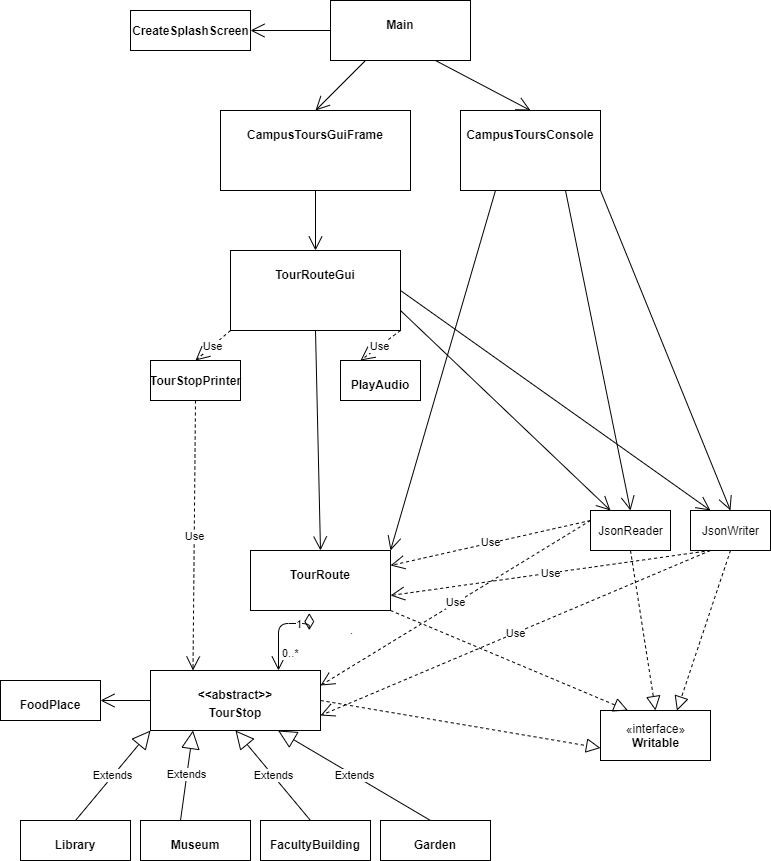

The diagram above was exported from draw.io. Its source (the exported page's mxGraphModel, read from the mxfile embedded in the PNG):
<mxGraphModel dx="2076" dy="1158" grid="1" gridSize="10" guides="1" tooltips="1" connect="1" arrows="1" fold="1" page="1" pageScale="1" pageWidth="850" pageHeight="1100" math="0" shadow="0">
  <root>
    <mxCell id="0" />
    <mxCell id="1" parent="0" />
    <mxCell id="68r3_F6jmsb6S5L0ArSv-2" value="&lt;p style=&quot;margin: 0px ; margin-top: 4px ; text-align: center&quot;&gt;&lt;br&gt;&lt;b&gt;&amp;lt;&amp;lt;abstract&amp;gt;&amp;gt;&lt;/b&gt;&lt;/p&gt;&lt;p style=&quot;margin: 0px ; margin-top: 4px ; text-align: center&quot;&gt;&lt;b&gt;TourStop&lt;/b&gt;&lt;/p&gt;" style="verticalAlign=top;align=left;overflow=fill;fontSize=12;fontFamily=Helvetica;html=1;" vertex="1" parent="1">
      <mxGeometry x="190" y="710" width="170" height="60" as="geometry" />
    </mxCell>
    <mxCell id="68r3_F6jmsb6S5L0ArSv-3" value="&lt;p style=&quot;margin: 0px ; margin-top: 4px ; text-align: center&quot;&gt;&lt;br&gt;&lt;b&gt;FoodPlace&lt;/b&gt;&lt;/p&gt;" style="verticalAlign=top;align=left;overflow=fill;fontSize=12;fontFamily=Helvetica;html=1;" vertex="1" parent="1">
      <mxGeometry x="40" y="720" width="100" height="40" as="geometry" />
    </mxCell>
    <mxCell id="68r3_F6jmsb6S5L0ArSv-4" value="&lt;p style=&quot;margin: 0px ; margin-top: 4px ; text-align: center&quot;&gt;&lt;br&gt;&lt;b&gt;Library&lt;/b&gt;&lt;/p&gt;" style="verticalAlign=top;align=left;overflow=fill;fontSize=12;fontFamily=Helvetica;html=1;" vertex="1" parent="1">
      <mxGeometry x="60" y="860" width="110" height="40" as="geometry" />
    </mxCell>
    <mxCell id="68r3_F6jmsb6S5L0ArSv-5" value="&lt;p style=&quot;margin: 0px ; margin-top: 4px ; text-align: center&quot;&gt;&lt;br&gt;&lt;b&gt;Museum&lt;/b&gt;&lt;/p&gt;" style="verticalAlign=top;align=left;overflow=fill;fontSize=12;fontFamily=Helvetica;html=1;" vertex="1" parent="1">
      <mxGeometry x="180" y="860" width="110" height="40" as="geometry" />
    </mxCell>
    <mxCell id="68r3_F6jmsb6S5L0ArSv-6" value="&lt;p style=&quot;margin: 0px ; margin-top: 4px ; text-align: center&quot;&gt;&lt;br&gt;&lt;b&gt;FacultyBuilding&lt;/b&gt;&lt;/p&gt;" style="verticalAlign=top;align=left;overflow=fill;fontSize=12;fontFamily=Helvetica;html=1;" vertex="1" parent="1">
      <mxGeometry x="300" y="860" width="110" height="40" as="geometry" />
    </mxCell>
    <mxCell id="68r3_F6jmsb6S5L0ArSv-7" value="&lt;p style=&quot;margin: 0px ; margin-top: 4px ; text-align: center&quot;&gt;&lt;br&gt;&lt;b&gt;Garden&lt;/b&gt;&lt;/p&gt;" style="verticalAlign=top;align=left;overflow=fill;fontSize=12;fontFamily=Helvetica;html=1;" vertex="1" parent="1">
      <mxGeometry x="420" y="860" width="110" height="40" as="geometry" />
    </mxCell>
    <mxCell id="68r3_F6jmsb6S5L0ArSv-8" value="&lt;p style=&quot;margin: 0px ; margin-top: 4px ; text-align: center&quot;&gt;&lt;br&gt;&lt;b&gt;TourRoute&lt;/b&gt;&lt;/p&gt;" style="verticalAlign=top;align=left;overflow=fill;fontSize=12;fontFamily=Helvetica;html=1;" vertex="1" parent="1">
      <mxGeometry x="290" y="590" width="140" height="60" as="geometry" />
    </mxCell>
    <mxCell id="68r3_F6jmsb6S5L0ArSv-9" value="Extends" style="endArrow=block;endSize=16;endFill=0;html=1;exitX=0.5;exitY=0;exitDx=0;exitDy=0;entryX=0;entryY=1;entryDx=0;entryDy=0;" edge="1" parent="1" source="68r3_F6jmsb6S5L0ArSv-4" target="68r3_F6jmsb6S5L0ArSv-2">
      <mxGeometry width="160" relative="1" as="geometry">
        <mxPoint x="60" y="820" as="sourcePoint" />
        <mxPoint x="220" y="820" as="targetPoint" />
      </mxGeometry>
    </mxCell>
    <mxCell id="68r3_F6jmsb6S5L0ArSv-10" value="Extends" style="endArrow=block;endSize=16;endFill=0;html=1;exitX=0.5;exitY=0;exitDx=0;exitDy=0;entryX=0.25;entryY=1;entryDx=0;entryDy=0;" edge="1" parent="1" target="68r3_F6jmsb6S5L0ArSv-2">
      <mxGeometry width="160" relative="1" as="geometry">
        <mxPoint x="220" y="860" as="sourcePoint" />
        <mxPoint x="325" y="770" as="targetPoint" />
      </mxGeometry>
    </mxCell>
    <mxCell id="68r3_F6jmsb6S5L0ArSv-11" value="Extends" style="endArrow=block;endSize=16;endFill=0;html=1;exitX=0.5;exitY=0;exitDx=0;exitDy=0;entryX=0.5;entryY=1;entryDx=0;entryDy=0;" edge="1" parent="1" target="68r3_F6jmsb6S5L0ArSv-2">
      <mxGeometry width="160" relative="1" as="geometry">
        <mxPoint x="350" y="860" as="sourcePoint" />
        <mxPoint x="455" y="770" as="targetPoint" />
      </mxGeometry>
    </mxCell>
    <mxCell id="68r3_F6jmsb6S5L0ArSv-12" value="Extends" style="endArrow=block;endSize=16;endFill=0;html=1;exitX=0.5;exitY=0;exitDx=0;exitDy=0;entryX=0.75;entryY=1;entryDx=0;entryDy=0;" edge="1" parent="1" target="68r3_F6jmsb6S5L0ArSv-2">
      <mxGeometry width="160" relative="1" as="geometry">
        <mxPoint x="470" y="860" as="sourcePoint" />
        <mxPoint x="575" y="770" as="targetPoint" />
      </mxGeometry>
    </mxCell>
    <mxCell id="68r3_F6jmsb6S5L0ArSv-13" value="" style="endArrow=open;endFill=1;endSize=12;html=1;entryX=1;entryY=0.5;entryDx=0;entryDy=0;exitX=0;exitY=0.5;exitDx=0;exitDy=0;" edge="1" parent="1" source="68r3_F6jmsb6S5L0ArSv-2" target="68r3_F6jmsb6S5L0ArSv-3">
      <mxGeometry width="160" relative="1" as="geometry">
        <mxPoint x="340" y="680" as="sourcePoint" />
        <mxPoint x="500" y="680" as="targetPoint" />
      </mxGeometry>
    </mxCell>
    <mxCell id="68r3_F6jmsb6S5L0ArSv-17" value="&lt;font color=&quot;#ffffff&quot;&gt;Relation&lt;/font&gt;" style="endArrow=open;html=1;endSize=12;startArrow=diamondThin;startSize=14;startFill=0;edgeStyle=orthogonalEdgeStyle;exitX=0.42;exitY=1.043;exitDx=0;exitDy=0;exitPerimeter=0;entryX=0.75;entryY=0;entryDx=0;entryDy=0;" edge="1" parent="1" source="68r3_F6jmsb6S5L0ArSv-8" target="68r3_F6jmsb6S5L0ArSv-2">
      <mxGeometry x="-0.7651" y="20" relative="1" as="geometry">
        <mxPoint x="340" y="680" as="sourcePoint" />
        <mxPoint x="300" y="709" as="targetPoint" />
        <Array as="points">
          <mxPoint x="349" y="663" />
          <mxPoint x="318" y="663" />
          <mxPoint x="318" y="710" />
        </Array>
        <mxPoint x="11" y="-3" as="offset" />
      </mxGeometry>
    </mxCell>
    <mxCell id="68r3_F6jmsb6S5L0ArSv-18" value="0..*" style="edgeLabel;resizable=0;html=1;align=left;verticalAlign=top;" connectable="0" vertex="1" parent="68r3_F6jmsb6S5L0ArSv-17">
      <mxGeometry x="-1" relative="1" as="geometry">
        <mxPoint x="-29" y="27" as="offset" />
      </mxGeometry>
    </mxCell>
    <mxCell id="68r3_F6jmsb6S5L0ArSv-19" value="1" style="edgeLabel;resizable=0;html=1;align=right;verticalAlign=top;" connectable="0" vertex="1" parent="68r3_F6jmsb6S5L0ArSv-17">
      <mxGeometry x="1" relative="1" as="geometry">
        <mxPoint x="23" y="-59" as="offset" />
      </mxGeometry>
    </mxCell>
    <mxCell id="68r3_F6jmsb6S5L0ArSv-21" value="." style="edgeLabel;html=1;align=center;verticalAlign=middle;resizable=0;points=[];" vertex="1" connectable="0" parent="68r3_F6jmsb6S5L0ArSv-17">
      <mxGeometry x="1" y="-12" relative="1" as="geometry">
        <mxPoint x="72" y="-29" as="offset" />
      </mxGeometry>
    </mxCell>
    <mxCell id="68r3_F6jmsb6S5L0ArSv-23" value="«interface»&lt;br&gt;&lt;b&gt;Writable&lt;/b&gt;" style="html=1;" vertex="1" parent="1">
      <mxGeometry x="640" y="750" width="110" height="50" as="geometry" />
    </mxCell>
    <mxCell id="68r3_F6jmsb6S5L0ArSv-25" value="" style="endArrow=block;dashed=1;endFill=0;endSize=12;html=1;exitX=0.5;exitY=1;exitDx=0;exitDy=0;entryX=0.695;entryY=0.004;entryDx=0;entryDy=0;entryPerimeter=0;" edge="1" parent="1" source="68r3_F6jmsb6S5L0ArSv-28" target="68r3_F6jmsb6S5L0ArSv-23">
      <mxGeometry width="160" relative="1" as="geometry">
        <mxPoint x="610" y="630" as="sourcePoint" />
        <mxPoint x="610" y="800" as="targetPoint" />
      </mxGeometry>
    </mxCell>
    <mxCell id="68r3_F6jmsb6S5L0ArSv-26" value="" style="endArrow=block;dashed=1;endFill=0;endSize=12;html=1;exitX=0.5;exitY=1;exitDx=0;exitDy=0;entryX=0.5;entryY=0;entryDx=0;entryDy=0;" edge="1" parent="1" source="68r3_F6jmsb6S5L0ArSv-27" target="68r3_F6jmsb6S5L0ArSv-23">
      <mxGeometry width="160" relative="1" as="geometry">
        <mxPoint x="560" y="710" as="sourcePoint" />
        <mxPoint x="690" y="720" as="targetPoint" />
      </mxGeometry>
    </mxCell>
    <mxCell id="68r3_F6jmsb6S5L0ArSv-27" value="JsonReader&lt;br&gt;" style="html=1;" vertex="1" parent="1">
      <mxGeometry x="630" y="550" width="80" height="40" as="geometry" />
    </mxCell>
    <mxCell id="68r3_F6jmsb6S5L0ArSv-28" value="JsonWriter" style="html=1;" vertex="1" parent="1">
      <mxGeometry x="730" y="550" width="80" height="40" as="geometry" />
    </mxCell>
    <mxCell id="68r3_F6jmsb6S5L0ArSv-30" value="Use" style="endArrow=open;endSize=12;dashed=1;html=1;entryX=0.25;entryY=0;entryDx=0;entryDy=0;exitX=0.5;exitY=1;exitDx=0;exitDy=0;" edge="1" parent="1" source="68r3_F6jmsb6S5L0ArSv-33" target="68r3_F6jmsb6S5L0ArSv-2">
      <mxGeometry width="160" relative="1" as="geometry">
        <mxPoint x="90" y="560" as="sourcePoint" />
        <mxPoint x="192.5" y="670" as="targetPoint" />
      </mxGeometry>
    </mxCell>
    <mxCell id="68r3_F6jmsb6S5L0ArSv-31" value="" style="endArrow=block;dashed=1;endFill=0;endSize=12;html=1;exitX=1;exitY=1;exitDx=0;exitDy=0;entryX=0.25;entryY=0;entryDx=0;entryDy=0;" edge="1" parent="1" source="68r3_F6jmsb6S5L0ArSv-8" target="68r3_F6jmsb6S5L0ArSv-23">
      <mxGeometry width="160" relative="1" as="geometry">
        <mxPoint x="570" y="680" as="sourcePoint" />
        <mxPoint x="430" y="750" as="targetPoint" />
      </mxGeometry>
    </mxCell>
    <mxCell id="68r3_F6jmsb6S5L0ArSv-32" value="" style="endArrow=block;dashed=1;endFill=0;endSize=12;html=1;exitX=1;exitY=0.5;exitDx=0;exitDy=0;entryX=0;entryY=0.75;entryDx=0;entryDy=0;" edge="1" parent="1" source="68r3_F6jmsb6S5L0ArSv-2" target="68r3_F6jmsb6S5L0ArSv-23">
      <mxGeometry width="160" relative="1" as="geometry">
        <mxPoint x="660" y="680" as="sourcePoint" />
        <mxPoint x="410" y="780" as="targetPoint" />
      </mxGeometry>
    </mxCell>
    <mxCell id="68r3_F6jmsb6S5L0ArSv-33" value="&lt;b&gt;TourStopPrinter&lt;/b&gt;" style="html=1;" vertex="1" parent="1">
      <mxGeometry x="190" y="400" width="90" height="40" as="geometry" />
    </mxCell>
    <mxCell id="68r3_F6jmsb6S5L0ArSv-38" value="&lt;p style=&quot;margin: 0px ; margin-top: 4px ; text-align: center&quot;&gt;&lt;br&gt;&lt;b&gt;PlayAudio&lt;/b&gt;&lt;/p&gt;&lt;p style=&quot;margin: 0px ; margin-top: 4px ; text-align: center&quot;&gt;&lt;b&gt;&lt;br&gt;&lt;/b&gt;&lt;/p&gt;" style="verticalAlign=top;align=left;overflow=fill;fontSize=12;fontFamily=Helvetica;html=1;" vertex="1" parent="1">
      <mxGeometry x="380" y="400" width="80" height="40" as="geometry" />
    </mxCell>
    <mxCell id="68r3_F6jmsb6S5L0ArSv-39" value="&lt;p style=&quot;margin: 0px ; margin-top: 4px ; text-align: center&quot;&gt;&lt;br&gt;&lt;b&gt;TourRouteGui&lt;/b&gt;&lt;/p&gt;&lt;p style=&quot;margin: 0px ; margin-top: 4px ; text-align: center&quot;&gt;&lt;b&gt;&lt;br&gt;&lt;/b&gt;&lt;/p&gt;" style="verticalAlign=top;align=left;overflow=fill;fontSize=12;fontFamily=Helvetica;html=1;" vertex="1" parent="1">
      <mxGeometry x="270" y="290" width="170" height="80" as="geometry" />
    </mxCell>
    <mxCell id="68r3_F6jmsb6S5L0ArSv-40" value="Use" style="endArrow=open;endSize=12;dashed=1;html=1;entryX=0.5;entryY=0;entryDx=0;entryDy=0;exitX=0;exitY=1;exitDx=0;exitDy=0;" edge="1" parent="1" source="68r3_F6jmsb6S5L0ArSv-39" target="68r3_F6jmsb6S5L0ArSv-33">
      <mxGeometry width="160" relative="1" as="geometry">
        <mxPoint x="160" y="430" as="sourcePoint" />
        <mxPoint x="320" y="430" as="targetPoint" />
      </mxGeometry>
    </mxCell>
    <mxCell id="68r3_F6jmsb6S5L0ArSv-43" value="" style="endArrow=open;endFill=1;endSize=12;html=1;exitX=0.5;exitY=1;exitDx=0;exitDy=0;entryX=0.5;entryY=0;entryDx=0;entryDy=0;" edge="1" parent="1" source="68r3_F6jmsb6S5L0ArSv-39" target="68r3_F6jmsb6S5L0ArSv-8">
      <mxGeometry width="160" relative="1" as="geometry">
        <mxPoint x="360" y="440" as="sourcePoint" />
        <mxPoint x="360" y="540" as="targetPoint" />
      </mxGeometry>
    </mxCell>
    <mxCell id="68r3_F6jmsb6S5L0ArSv-45" value="Use" style="endArrow=open;endSize=12;dashed=1;html=1;entryX=0.25;entryY=0;entryDx=0;entryDy=0;exitX=1;exitY=1;exitDx=0;exitDy=0;" edge="1" parent="1" source="68r3_F6jmsb6S5L0ArSv-39" target="68r3_F6jmsb6S5L0ArSv-38">
      <mxGeometry width="160" relative="1" as="geometry">
        <mxPoint x="620" y="440" as="sourcePoint" />
        <mxPoint x="550" y="520" as="targetPoint" />
      </mxGeometry>
    </mxCell>
    <mxCell id="68r3_F6jmsb6S5L0ArSv-46" value="&lt;p style=&quot;margin: 0px ; margin-top: 4px ; text-align: center&quot;&gt;&lt;br&gt;&lt;b&gt;CampusToursConsole&lt;/b&gt;&lt;/p&gt;" style="verticalAlign=top;align=left;overflow=fill;fontSize=12;fontFamily=Helvetica;html=1;" vertex="1" parent="1">
      <mxGeometry x="500" y="150" width="140" height="80" as="geometry" />
    </mxCell>
    <mxCell id="68r3_F6jmsb6S5L0ArSv-47" value="" style="endArrow=open;endFill=1;endSize=12;html=1;entryX=1;entryY=0;entryDx=0;entryDy=0;exitX=0.25;exitY=1;exitDx=0;exitDy=0;" edge="1" parent="1" source="68r3_F6jmsb6S5L0ArSv-46" target="68r3_F6jmsb6S5L0ArSv-8">
      <mxGeometry width="160" relative="1" as="geometry">
        <mxPoint x="600" y="440" as="sourcePoint" />
        <mxPoint x="600" y="590" as="targetPoint" />
      </mxGeometry>
    </mxCell>
    <mxCell id="68r3_F6jmsb6S5L0ArSv-48" value="&lt;p style=&quot;margin: 0px ; margin-top: 4px ; text-align: center&quot;&gt;&lt;br&gt;&lt;b&gt;CampusToursGuiFrame&lt;/b&gt;&lt;/p&gt;&lt;p style=&quot;margin: 0px ; margin-top: 4px ; text-align: center&quot;&gt;&lt;b&gt;&lt;br&gt;&lt;/b&gt;&lt;/p&gt;" style="verticalAlign=top;align=left;overflow=fill;fontSize=12;fontFamily=Helvetica;html=1;" vertex="1" parent="1">
      <mxGeometry x="260" y="150" width="190" height="80" as="geometry" />
    </mxCell>
    <mxCell id="68r3_F6jmsb6S5L0ArSv-49" value="" style="endArrow=open;endFill=1;endSize=12;html=1;entryX=0.5;entryY=0;entryDx=0;entryDy=0;exitX=0.5;exitY=1;exitDx=0;exitDy=0;" edge="1" parent="1" source="68r3_F6jmsb6S5L0ArSv-48" target="68r3_F6jmsb6S5L0ArSv-39">
      <mxGeometry width="160" relative="1" as="geometry">
        <mxPoint x="310" y="250" as="sourcePoint" />
        <mxPoint x="470" y="250" as="targetPoint" />
      </mxGeometry>
    </mxCell>
    <mxCell id="68r3_F6jmsb6S5L0ArSv-50" value="&lt;p style=&quot;margin: 0px ; margin-top: 4px ; text-align: center&quot;&gt;&lt;br&gt;&lt;b&gt;Main&lt;/b&gt;&lt;/p&gt;" style="verticalAlign=top;align=left;overflow=fill;fontSize=12;fontFamily=Helvetica;html=1;" vertex="1" parent="1">
      <mxGeometry x="370" y="40" width="140" height="60" as="geometry" />
    </mxCell>
    <mxCell id="68r3_F6jmsb6S5L0ArSv-51" value="" style="endArrow=open;endFill=1;endSize=12;html=1;exitX=0.25;exitY=1;exitDx=0;exitDy=0;entryX=0.5;entryY=0;entryDx=0;entryDy=0;" edge="1" parent="1" source="68r3_F6jmsb6S5L0ArSv-50" target="68r3_F6jmsb6S5L0ArSv-48">
      <mxGeometry width="160" relative="1" as="geometry">
        <mxPoint x="330" y="190" as="sourcePoint" />
        <mxPoint x="490" y="190" as="targetPoint" />
      </mxGeometry>
    </mxCell>
    <mxCell id="68r3_F6jmsb6S5L0ArSv-52" value="" style="endArrow=open;endFill=1;endSize=12;html=1;exitX=0.75;exitY=1;exitDx=0;exitDy=0;entryX=0.5;entryY=0;entryDx=0;entryDy=0;" edge="1" parent="1" source="68r3_F6jmsb6S5L0ArSv-50" target="68r3_F6jmsb6S5L0ArSv-46">
      <mxGeometry width="160" relative="1" as="geometry">
        <mxPoint x="415" y="110" as="sourcePoint" />
        <mxPoint x="365" y="160" as="targetPoint" />
      </mxGeometry>
    </mxCell>
    <mxCell id="68r3_F6jmsb6S5L0ArSv-53" value="" style="endArrow=open;endFill=1;endSize=12;html=1;exitX=0;exitY=0.5;exitDx=0;exitDy=0;entryX=1;entryY=0.5;entryDx=0;entryDy=0;" edge="1" parent="1" source="68r3_F6jmsb6S5L0ArSv-50" target="68r3_F6jmsb6S5L0ArSv-56">
      <mxGeometry width="160" relative="1" as="geometry">
        <mxPoint x="270" y="80" as="sourcePoint" />
        <mxPoint x="310" y="70" as="targetPoint" />
      </mxGeometry>
    </mxCell>
    <mxCell id="68r3_F6jmsb6S5L0ArSv-56" value="&lt;b&gt;CreateSplashScreen&lt;/b&gt;" style="html=1;" vertex="1" parent="1">
      <mxGeometry x="170" y="50" width="120" height="40" as="geometry" />
    </mxCell>
    <mxCell id="68r3_F6jmsb6S5L0ArSv-60" value="" style="endArrow=open;endFill=1;endSize=12;html=1;exitX=0.75;exitY=1;exitDx=0;exitDy=0;entryX=0.5;entryY=0;entryDx=0;entryDy=0;" edge="1" parent="1" source="68r3_F6jmsb6S5L0ArSv-46" target="68r3_F6jmsb6S5L0ArSv-27">
      <mxGeometry width="160" relative="1" as="geometry">
        <mxPoint x="530" y="480" as="sourcePoint" />
        <mxPoint x="690" y="480" as="targetPoint" />
      </mxGeometry>
    </mxCell>
    <mxCell id="68r3_F6jmsb6S5L0ArSv-61" value="" style="endArrow=open;endFill=1;endSize=12;html=1;entryX=0.5;entryY=0;entryDx=0;entryDy=0;exitX=1;exitY=1;exitDx=0;exitDy=0;" edge="1" parent="1" source="68r3_F6jmsb6S5L0ArSv-46" target="68r3_F6jmsb6S5L0ArSv-28">
      <mxGeometry width="160" relative="1" as="geometry">
        <mxPoint x="610" y="250" as="sourcePoint" />
        <mxPoint x="710" y="550" as="targetPoint" />
      </mxGeometry>
    </mxCell>
    <mxCell id="68r3_F6jmsb6S5L0ArSv-62" value="" style="endArrow=open;endFill=1;endSize=12;html=1;exitX=1;exitY=0.5;exitDx=0;exitDy=0;entryX=0.25;entryY=0;entryDx=0;entryDy=0;" edge="1" parent="1" source="68r3_F6jmsb6S5L0ArSv-39" target="68r3_F6jmsb6S5L0ArSv-28">
      <mxGeometry width="160" relative="1" as="geometry">
        <mxPoint x="590" y="250" as="sourcePoint" />
        <mxPoint x="690" y="570" as="targetPoint" />
      </mxGeometry>
    </mxCell>
    <mxCell id="68r3_F6jmsb6S5L0ArSv-63" value="" style="endArrow=open;endFill=1;endSize=12;html=1;exitX=1;exitY=0.75;exitDx=0;exitDy=0;entryX=0.25;entryY=0;entryDx=0;entryDy=0;" edge="1" parent="1" source="68r3_F6jmsb6S5L0ArSv-39" target="68r3_F6jmsb6S5L0ArSv-27">
      <mxGeometry width="160" relative="1" as="geometry">
        <mxPoint x="425" y="230" as="sourcePoint" />
        <mxPoint x="525" y="550" as="targetPoint" />
      </mxGeometry>
    </mxCell>
    <mxCell id="68r3_F6jmsb6S5L0ArSv-66" value="Use" style="endArrow=open;endSize=12;dashed=1;html=1;entryX=1;entryY=0.25;entryDx=0;entryDy=0;exitX=0;exitY=0.25;exitDx=0;exitDy=0;" edge="1" parent="1" source="68r3_F6jmsb6S5L0ArSv-27" target="68r3_F6jmsb6S5L0ArSv-8">
      <mxGeometry width="160" relative="1" as="geometry">
        <mxPoint x="470" y="610" as="sourcePoint" />
        <mxPoint x="440" y="610" as="targetPoint" />
      </mxGeometry>
    </mxCell>
    <mxCell id="68r3_F6jmsb6S5L0ArSv-67" value="Use" style="endArrow=open;endSize=12;dashed=1;html=1;entryX=1;entryY=0.75;entryDx=0;entryDy=0;exitX=0.25;exitY=1;exitDx=0;exitDy=0;" edge="1" parent="1" source="68r3_F6jmsb6S5L0ArSv-28" target="68r3_F6jmsb6S5L0ArSv-8">
      <mxGeometry width="160" relative="1" as="geometry">
        <mxPoint x="690" y="600" as="sourcePoint" />
        <mxPoint x="440" y="615" as="targetPoint" />
      </mxGeometry>
    </mxCell>
    <mxCell id="68r3_F6jmsb6S5L0ArSv-68" value="Use" style="endArrow=open;endSize=12;dashed=1;html=1;entryX=1;entryY=0.25;entryDx=0;entryDy=0;" edge="1" parent="1" target="68r3_F6jmsb6S5L0ArSv-2">
      <mxGeometry width="160" relative="1" as="geometry">
        <mxPoint x="630" y="560" as="sourcePoint" />
        <mxPoint x="450" y="625" as="targetPoint" />
      </mxGeometry>
    </mxCell>
    <mxCell id="68r3_F6jmsb6S5L0ArSv-69" value="Use" style="endArrow=open;endSize=12;dashed=1;html=1;entryX=1;entryY=0.75;entryDx=0;entryDy=0;exitX=0.25;exitY=1;exitDx=0;exitDy=0;" edge="1" parent="1" source="68r3_F6jmsb6S5L0ArSv-28" target="68r3_F6jmsb6S5L0ArSv-2">
      <mxGeometry width="160" relative="1" as="geometry">
        <mxPoint x="660" y="590" as="sourcePoint" />
        <mxPoint x="460" y="635" as="targetPoint" />
      </mxGeometry>
    </mxCell>
  </root>
</mxGraphModel>